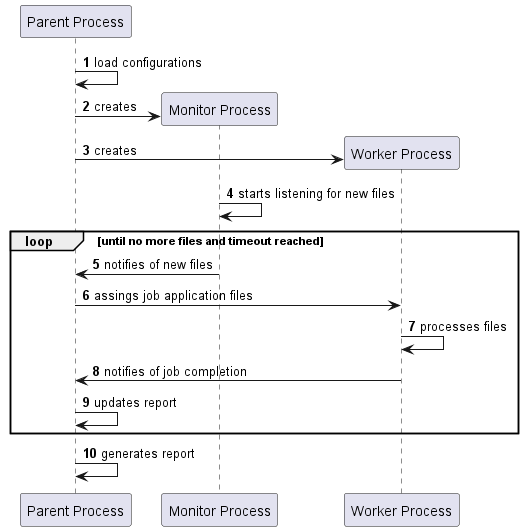

The diagram above was rendered by PlantUML. Its source (embedded in the PNG):
@startuml
'https://plantuml.com/sequence-diagram

autonumber

participant "Parent Process" as parent
participant "Monitor Process" as monitor
participant "Worker Process" as worker

parent -> parent : load configurations
parent -> monitor** : creates
parent -> worker** : creates
monitor -> monitor : starts listening for new files

loop until no more files and timeout reached

monitor -> parent: notifies of new files
parent -> worker: assings job application files
worker -> worker : processes files
worker -> parent: notifies of job completion
parent -> parent: updates report

end

parent -> parent: generates report

@enduml